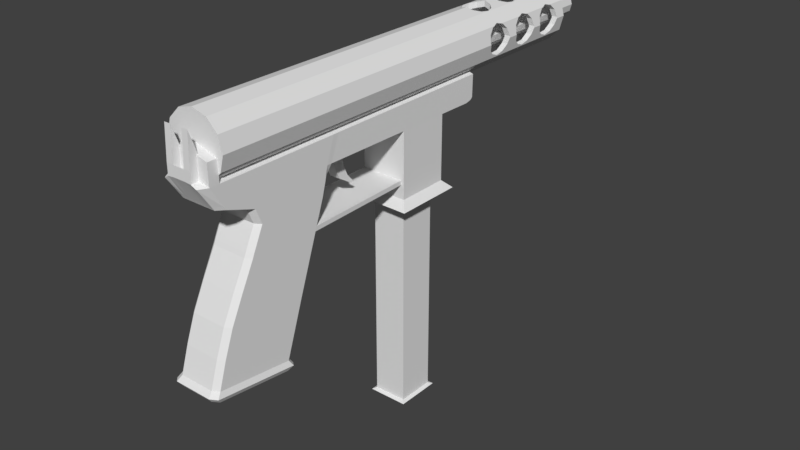 # Source: Gun.blend  (saved by Blender 2.78.0; exported with 4.5.12 LTS)
import bpy
from mathutils import Matrix  # noqa: F401  (used for matrix-valued properties, if any)

bpy.ops.wm.read_factory_settings(use_empty=True)
scene = bpy.context.scene
scene.name = 'Scene'

# ---- collections
col_collection_1 = bpy.data.collections.new('Collection 1'); scene.collection.children.link(col_collection_1)

# ---- materials (node trees are filled in below, after node groups)
mat_material = bpy.data.materials.new('Material')
mat_material.alpha_threshold = 0.0
mat_material.use_transparent_shadow = False
mat_material.roughness = 0.5
mat_material.specular_intensity = 0.0
mat_material.line_color = (0.0, 0.0, 0.0, 1.0)

# ---- material node trees

# ---- world
world_world = bpy.data.worlds.new('World'); scene.world = world_world
world_world.color = (0.05088, 0.05088, 0.05088)
world_world.use_sun_shadow = False
world_world.sun_shadow_jitter_overblur = 0.0
world_world.cycles.sampling_method = 'MANUAL'

# ---- meshes
me_cube_002 = bpy.data.meshes.new('Cube.002')
me_cube_002.from_pydata([(-1.0, -1.0, -10.77), (-1.0, -1.0, 1.0), (-1.0, 1.0, -10.77), (-1.0, 1.0, 1.0), (1.0, -1.0, -10.77), (1.0, -1.0, 1.0), (1.0, 1.0, -10.77), (1.0, 1.0, 1.0), (-1.0, -1.0, -10.59), (-1.0, 1.0, -10.59), (1.0, 1.0, -10.59), (1.0, -1.0, -10.59), (-1.2, 1.2, -10.86), (-1.2, -1.2, -10.86), (1.2, 1.2, -10.86), (1.2, -1.2, -10.86), (-0.84, 0.84, -10.96), (-0.84, -0.84, -10.96), (0.84, 0.84, -10.96), (0.84, -0.84, -10.96), (-0.7354, -0.5645, 1.0), (-0.7354, 0.5645, 1.0), (-0.07234, 0.5645, 1.0), (-0.07234, -0.5645, 1.0), (-0.7354, -0.5645, -2.511), (-0.7354, 0.5645, -2.511), (-0.07234, 0.5645, -2.511), (-0.07234, -0.5645, -2.511)], [], [(8, 1, 3, 9), (9, 3, 7, 10), (10, 7, 5, 11), (11, 5, 1, 8), (4, 0, 13, 15), (5, 7, 22, 23), (4, 11, 8, 0), (6, 10, 11, 4), (2, 9, 10, 6), (0, 8, 9, 2), (12, 14, 18, 16), (2, 6, 14, 12), (0, 2, 12, 13), (6, 4, 15, 14), (16, 18, 19, 17), (14, 15, 19, 18), (13, 12, 16, 17), (15, 13, 17, 19), (20, 23, 27, 24), (3, 1, 20, 21), (1, 5, 23, 20), (7, 3, 21, 22), (26, 25, 24, 27), (22, 21, 25, 26), (23, 22, 26, 27), (21, 20, 24, 25)])
me_cube_002.use_remesh_preserve_volume = False
me_cube_002.use_remesh_preserve_attributes = False
me_cube_002.use_mirror_vertex_groups = False
me_cube_002.update()
me_cylinder = bpy.data.meshes.new('Cylinder')
me_cylinder.from_pydata([(-0.1249, -1.909, 9.373), (-0.1249, -1.55, 9.388), (-0.1249, -1.909, 9.029), (-0.1249, -1.55, 9.029), (0.2347, -1.909, 9.373), (0.2347, -1.55, 9.388), (0.2347, -1.909, 9.029), (0.2347, -1.55, 9.029), (-0.1249, -2.227, 8.983), (-0.1249, -2.227, 9.309), (0.2347, -2.227, 8.983), (0.2347, -2.227, 9.309), (-0.1249, -2.545, 8.832), (-0.1249, -2.545, 9.165), (0.2347, -2.545, 8.832), (0.2347, -2.545, 9.165), (-0.1249, -2.802, 8.6), (-0.1249, -2.847, 8.67), (0.2347, -2.802, 8.6), (0.2347, -2.847, 8.67), (0.0, 1.0, -1.0), (0.0, 1.0, 14.0), (0.5, 0.866, -1.0), (0.5, 0.866, 14.0), (0.866, 0.5, -1.0), (0.866, 0.5, 14.0), (1.0, -4.371e-08, -1.0), (1.0, 5.243e-07, 14.0), (0.866, -0.5, -1.0), (0.866, -0.5, 14.0), (0.5, -0.866, -1.0), (0.5, -0.866, 14.0), (1.51e-07, -1.0, -1.0), (1.51e-07, -1.0, 14.0), (-0.5, -0.866, -1.0), (-0.5, -0.866, 14.0), (-0.866, -0.5, -1.0), (-0.866, -0.5, 14.0), (-1.0, -4.649e-07, -1.0), (-1.0, 1.031e-07, 14.0), (-0.866, 0.5, -1.0), (-0.866, 0.5, 14.0), (-0.5, 0.866, -1.0), (-0.5, 0.866, 14.0), (-1.987e-09, 0.8, -1.0), (0.4, 0.6928, -1.0), (0.6928, 0.4, -1.0), (0.8, -6.278e-08, -1.0), (0.6928, -0.4, -1.0), (0.4, -0.6928, -1.0), (1.188e-07, -0.8, -1.0), (-0.4, -0.6928, -1.0), (-0.6928, -0.4, -1.0), (-0.8, -3.997e-07, -1.0), (-0.6928, 0.4, -1.0), (-0.4, 0.6928, -1.0), (-1.987e-09, 0.8, -1.0), (0.4, 0.6928, -1.0), (0.6928, 0.4, -1.0), (0.8, -6.278e-08, -1.0), (0.6928, -0.4, -1.0), (0.4, -0.6928, -1.0), (1.188e-07, -0.8, -1.0), (-0.4, -0.6928, -1.0), (-0.6928, -0.4, -1.0), (-0.8, -3.997e-07, -1.0), (-0.6928, 0.4, -1.0), (-0.4, 0.6928, -1.0), (-8.009e-07, 0.8, 12.51), (0.4, 0.6928, 12.51), (0.6928, 0.4, 12.51), (0.8, 5.276e-07, 12.51), (0.6928, -0.4, 12.51), (0.4, -0.6928, 12.51), (-6.801e-07, -0.8, 12.51), (-0.4, -0.6928, 12.51), (-0.6928, -0.4, 12.51), (-0.8, 1.906e-07, 12.51), (-0.6928, 0.4, 12.51), (-0.4, 0.6928, 12.51), (-7.965e-07, 0.4791, 12.51), (0.2395, 0.4149, 12.51), (0.4149, 0.2395, 12.51), (0.4791, 4.933e-07, 12.51), (0.4149, -0.2395, 12.51), (0.2395, -0.4149, 12.51), (-7.241e-07, -0.4791, 12.51), (-0.2395, -0.4149, 12.51), (-0.4149, -0.2395, 12.51), (-0.4791, 2.915e-07, 12.51), (-0.4149, 0.2395, 12.51), (-0.2395, 0.4149, 12.51), (-0.2645, -0.9291, 0.7914), (-0.2645, 0.9291, 0.7914), (-0.2645, -0.7291, 0.7914), (-0.2645, 0.7291, 0.7914), (0.4895, 0.8688, -0.1055), (0.4895, -0.8688, -0.1055), (0.4895, 0.6033, -0.1055), (0.4895, -0.6033, -0.1055), (0.2382, 0.9362, 0.7914), (0.2382, -0.9362, 0.7914), (0.2382, 0.7362, 0.7914), (0.2382, -0.7362, 0.7914), (-0.5, -0.866, 1.168), (-0.4485, -0.8798, 0.9754), (-0.4485, 0.8798, 0.9754), (-0.4485, 0.6444, 0.9754), (-0.4485, -0.6444, 0.9754), (0.2382, 0.9362, 0.3298), (0.2382, -0.9362, 0.3298), (0.2382, 0.7362, 0.3298), (0.2382, -0.7362, 0.3298), (-0.5158, -0.8502, 1.227), (-0.5158, 0.8502, 1.227), (-0.5, 0.866, 1.168), (-0.5158, 0.577, 1.227), (-0.5158, -0.577, 1.227), (-0.01314, 0.9965, 0.3971), (-0.01314, -0.9965, 0.3971), (-0.01314, -0.7965, 0.3971), (-0.01314, 0.7965, 0.3971), (0.0, 1.0, 0.3936), (1.51e-07, -1.0, 0.3936), (-8.443e-08, 0.8, 0.3936), (3.637e-08, -0.8, 0.3936), (-0.2645, -0.9291, 0.3298), (-0.2645, 0.9291, 0.3298), (-0.2645, -0.7291, 0.3298), (-0.2645, 0.7291, 0.3298), (-0.01314, 0.9965, 0.724), (-0.01314, -0.9965, 0.724), (-0.01314, -0.7965, 0.724), (-0.01314, 0.7965, 0.724), (0.0, 1.0, 0.7276), (1.51e-07, -1.0, 0.7276), (-1.042e-07, 0.8, 0.7276), (1.661e-08, -0.8, 0.7276), (0.4895, 0.8688, 1.227), (0.4895, -0.8688, 1.227), (0.4895, 0.6033, 1.227), (0.4895, -0.6033, 1.227), (0.4222, 0.8869, 0.9754), (0.4222, -0.8869, 0.9754), (0.4, 0.6928, 0.9532), (0.4, -0.6928, 0.9532), (0.4222, -0.6706, 0.9754), (0.4222, 0.6706, 0.9754), (0.4222, 0.8869, 0.1458), (0.4222, -0.8869, 0.1458), (0.4, 0.6928, 0.168), (0.4, -0.6928, 0.168), (0.4222, -0.6706, 0.1458), (0.4222, 0.6706, 0.1458), (-0.4485, -0.8798, 0.1458), (-0.4485, 0.8798, 0.1458), (-0.4485, 0.6444, 0.1458), (-0.4485, -0.6444, 0.1458), (-0.4, -0.6928, 0.1942), (-0.4, 0.6928, 0.1942), (-0.4, -0.6928, 0.9269), (-0.4, 0.6928, 0.9269), (-0.5, -0.866, -0.1645), (-0.4485, -0.8798, -0.3569), (-0.4485, 0.8798, -0.3569), (-0.4485, 0.6444, -0.3569), (-0.4485, -0.6444, -0.3569), (-0.2645, -0.9291, -0.5409), (-0.2645, 0.9291, -0.5409), (-0.2645, -0.7291, -0.5409), (-0.2645, 0.7291, -0.5409), (-0.5158, -0.8502, -0.1055), (-0.5, -0.866, -0.04658), (-0.5158, 0.8502, -0.1055), (-0.5, 0.866, -0.04658), (-0.5158, 0.577, -0.1055), (-0.5158, -0.577, -0.1055), (0.2382, 0.9362, -0.5409), (0.2382, -0.9362, -0.5409), (0.2382, 0.7362, -0.5409), (0.2382, -0.7362, -0.5409), (0.4222, 0.8869, -0.3569), (0.4222, -0.8869, -0.3569), (0.4, 0.6928, -0.3791), (0.4, -0.6928, -0.3791), (0.4222, 0.6706, -0.3569), (0.4222, -0.6706, -0.3569), (-0.5, 0.866, -0.1645), (-0.4, -0.6928, -0.4053), (-0.4, 0.6928, -0.4053), (-0.01314, -0.9965, -0.6082), (-0.01314, 0.9965, -0.6082), (0.0, 1.0, -0.6047), (1.51e-07, -1.0, -0.6047), (-2.537e-08, 0.8, -0.6047), (-0.01314, -0.7965, -0.6082), (9.542e-08, -0.8, -0.6047), (-0.01314, 0.7965, -0.6082), (-0.2645, -0.9291, 1.662), (-0.2645, 0.9291, 1.662), (-0.2645, -0.7291, 1.662), (-0.2645, 0.7291, 1.662), (-0.4485, -0.8798, 1.478), (-0.4485, 0.8798, 1.478), (-0.4, -0.6928, 1.526), (-0.4485, 0.6444, 1.478), (-0.4, 0.6928, 1.526), (-0.4485, -0.6444, 1.478), (0.4222, 0.8869, 1.478), (0.4222, -0.8869, 1.478), (0.4222, -0.6706, 1.478), (0.4222, 0.6706, 1.478), (-0.5, -0.866, 1.286), (-0.5, 0.866, 1.286), (0.4, 0.6928, 1.5), (0.4, -0.6928, 1.5), (0.2382, 0.9362, 1.662), (0.2382, -0.9362, 1.662), (0.2382, 0.7362, 1.662), (0.2382, -0.7362, 1.662), (-0.2645, -0.9291, 2.149), (-0.2645, 0.9291, 2.149), (-0.2645, -0.7291, 2.149), (-0.2645, 0.7291, 2.149), (0.2382, 0.9362, 2.149), (0.2382, -0.9362, 2.149), (0.2382, 0.7362, 2.149), (0.2382, -0.7362, 2.149), (-0.01314, 0.9965, 2.081), (0.0, 1.0, 2.085), (1.51e-07, -1.0, 2.085), (-0.01314, -0.9965, 2.081), (-1.845e-07, 0.8, 2.085), (-0.01314, -0.7965, 2.081), (-6.368e-08, -0.8, 2.085), (-0.01314, 0.7965, 2.081), (-0.01314, 0.9965, 1.729), (0.0, 1.0, 1.726), (1.51e-07, -1.0, 1.726), (-0.01314, -0.9965, 1.729), (-1.632e-07, 0.8, 1.726), (-0.01314, -0.7965, 1.729), (-4.245e-08, -0.8, 1.726), (-0.01314, 0.7965, 1.729), (0.4222, 0.8869, 2.333), (0.4222, -0.8869, 2.333), (0.4, 0.6928, 2.31), (0.4, -0.6928, 2.31), (0.4222, -0.6706, 2.333), (0.4222, 0.6706, 2.333), (-0.4485, -0.8798, 2.333), (-0.4485, 0.8798, 2.333), (-0.4, -0.6928, 2.284), (-0.4485, 0.6444, 2.333), (-0.4, 0.6928, 2.284), (-0.4485, -0.6444, 2.333), (-0.5, -0.866, 2.525), (-0.5158, -0.8502, 2.584), (-0.5158, 0.8502, 2.584), (-0.5, 0.866, 2.525), (-0.5158, 0.577, 2.584), (-0.5158, -0.577, 2.584), (0.4895, 0.8688, 2.584), (0.4895, -0.8688, 2.584), (0.4895, 0.6033, 2.584), (0.4895, -0.6033, 2.584), (0.4222, 0.8869, 2.835), (0.4222, -0.8869, 2.835), (0.4222, -0.6706, 2.835), (0.4222, 0.6706, 2.835), (-0.5, -0.866, 2.643), (-0.5, 0.866, 2.643), (0.4, 0.6928, 2.857), (0.4, -0.6928, 2.857), (-0.2645, -0.9291, 3.019), (-0.2645, 0.9291, 3.019), (-0.2645, -0.7291, 3.019), (-0.2645, 0.7291, 3.019), (-0.4485, -0.8798, 2.835), (-0.4485, 0.8798, 2.835), (-0.4485, 0.6444, 2.835), (-0.4485, -0.6444, 2.835), (-0.4, -0.6928, 2.884), (-0.4, 0.6928, 2.884), (0.2382, 0.9362, 3.019), (0.2382, -0.9362, 3.019), (0.2382, 0.7362, 3.019), (0.2382, -0.7362, 3.019), (-0.01314, 0.9965, 3.086), (-0.01314, -0.9965, 3.086), (-0.01314, -0.7965, 3.086), (-0.01314, 0.7965, 3.086), (0.0, 1.0, 3.083), (1.51e-07, -1.0, 3.083), (-2.435e-07, 0.8, 3.083), (-1.227e-07, -0.8, 3.083), (-0.9448, -0.2058, -0.5409), (0.9448, -0.2058, -0.5409), (0.7448, -0.2058, -0.5409), (-0.7448, -0.2058, -0.5409), (-0.9878, 0.04549, -0.6082), (-1.0, -4.496e-07, -0.596), (1.0, -2.841e-08, -0.596), (0.9878, 0.04549, -0.6082), (0.8, -4.513e-08, -0.596), (-0.8, -3.821e-07, -0.596), (0.7878, 0.04549, -0.6082), (-0.7878, 0.04549, -0.6082), (-0.9205, 0.2968, -0.5409), (0.9205, 0.2968, -0.5409), (0.7205, 0.2968, -0.5409), (-0.7205, 0.2968, -0.5409), (-0.8955, -0.3898, -0.3569), (0.8955, -0.3898, -0.3569), (0.6955, -0.3898, -0.3569), (-0.6955, -0.3898, -0.3569), (-0.6928, 0.4, -0.4377), (-0.8712, 0.4808, 0.9754), (-0.866, 0.5, 1.047), (0.8712, 0.4808, 0.9754), (0.612, 0.4808, 0.9754), (-0.612, 0.4808, 0.9754), (-0.9448, -0.2058, 0.7914), (0.9448, -0.2058, 0.7914), (0.7448, -0.2058, 0.7914), (-0.7448, -0.2058, 0.7914), (-0.8955, -0.3898, 0.9754), (0.8955, -0.3898, 0.9754), (0.6955, -0.3898, 0.9754), (0.6928, -0.4, 1.013), (-0.6955, -0.3898, 0.9754), (-0.6928, -0.4, 1.013), (0.8179, 0.5482, 1.227), (0.866, 0.5, 1.047), (-0.8179, 0.5482, 1.227), (-0.5447, 0.5482, 1.227), (0.5447, 0.5482, 1.227), (0.9878, 0.04549, 0.724), (-0.9878, 0.04549, 0.724), (0.7878, 0.04549, 0.724), (-0.7878, 0.04549, 0.724), (-0.8775, -0.4572, 1.227), (0.8775, -0.4572, 1.227), (0.6357, -0.4572, 1.227), (-0.6357, -0.4572, 1.227), (-0.9205, 0.2968, 0.3298), (0.9205, 0.2968, 0.3298), (0.7205, 0.2968, 0.3298), (-0.7205, 0.2968, 0.3298), (0.6928, 0.4, 0.2266), (-0.8712, 0.4808, 0.1458), (0.8712, 0.4808, 0.1458), (-0.6928, 0.4, 0.2266), (-0.612, 0.4808, 0.1458), (0.612, 0.4808, 0.1458), (-0.9448, -0.2058, 0.3298), (0.9448, -0.2058, 0.3298), (0.7448, -0.2058, 0.3298), (-0.7448, -0.2058, 0.3298), (0.6928, -0.4, -0.3189), (-0.6928, -0.4, -0.3189), (-0.8775, -0.4572, -0.1055), (0.8775, -0.4572, -0.1055), (-0.6357, -0.4572, -0.1055), (0.6357, -0.4572, -0.1055), (-1.0, -3.991e-07, 0.7362), (1.0, 2.206e-08, 0.7362), (0.8, 1.311e-08, 0.7362), (-0.8, -3.239e-07, 0.7362), (-1.0, -4.124e-07, 0.3849), (1.0, 8.751e-09, 0.3849), (0.9878, 0.04549, 0.3971), (-0.9878, 0.04549, 0.3971), (0.8, -2.248e-09, 0.3849), (-0.8, -3.392e-07, 0.3849), (0.7878, 0.04549, 0.3971), (-0.7878, 0.04549, 0.3971), (0.8179, 0.5482, -0.1055), (0.866, 0.5, -0.2853), (-0.8179, 0.5482, -0.1055), (0.5447, 0.5482, -0.1055), (-0.5447, 0.5482, -0.1055), (-0.8712, 0.4808, -0.3569), (-0.866, 0.5, -0.2853), (0.8712, 0.4808, -0.3569), (0.612, 0.4808, -0.3569), (-0.612, 0.4808, -0.3569), (-0.866, 0.5, 0.07417), (0.6928, 0.4, -0.4377), (0.866, 0.5, 0.07416), (-0.9205, 0.2968, 0.7914), (0.9205, 0.2968, 0.7914), (-0.6928, 0.4, 0.8946), (0.7205, 0.2968, 0.7914), (-0.7205, 0.2968, 0.7914), (0.6928, 0.4, 0.8946), (-0.8955, -0.3898, 0.1458), (0.8955, -0.3898, 0.1458), (0.6955, -0.3898, 0.1458), (-0.6955, -0.3898, 0.1458), (0.6928, -0.4, 0.1078), (-0.6928, -0.4, 0.1078), (0.9878, 0.04549, 1.729), (-0.9878, 0.04549, 1.729), (0.7878, 0.04549, 1.729), (-0.7878, 0.04549, 1.729), (-0.9448, -0.2058, 1.662), (0.9448, -0.2058, 1.662), (0.7448, -0.2058, 1.662), (-0.7448, -0.2058, 1.662), (-0.9205, 0.2968, 1.662), (0.9205, 0.2968, 1.662), (0.7205, 0.2968, 1.662), (-0.7205, 0.2968, 1.662), (0.6928, 0.4, 1.559), (-1.0, -3.62e-07, 1.717), (1.0, 5.922e-08, 1.717), (0.8, 5.599e-08, 1.717), (-0.8, -2.81e-07, 1.717), (-0.866, 0.5, 1.406), (-0.8955, -0.3898, 1.478), (0.8955, -0.3898, 1.478), (0.6955, -0.3898, 1.478), (0.6928, -0.4, 1.44), (-0.6955, -0.3898, 1.478), (-0.6928, -0.4, 1.44), (-0.8712, 0.4808, 1.478), (0.866, 0.5, 1.406), (0.8712, 0.4808, 1.478), (0.612, 0.4808, 1.478), (-0.612, 0.4808, 1.478), (-0.6928, 0.4, 1.559), (0.9878, 0.04549, 2.081), (-0.9878, 0.04549, 2.081), (0.7878, 0.04549, 2.081), (-0.7878, 0.04549, 2.081), (-0.9448, -0.2058, 2.149), (0.9448, -0.2058, 2.149), (0.7448, -0.2058, 2.149), (-0.7448, -0.2058, 2.149), (-1.0, -3.477e-07, 2.093), (1.0, 7.347e-08, 2.093), (0.8, 7.243e-08, 2.093), (-0.8, -2.645e-07, 2.093), (-0.8955, -0.3898, 2.333), (0.8955, -0.3898, 2.333), (0.6955, -0.3898, 2.333), (-0.6955, -0.3898, 2.333), (-0.9205, 0.2968, 2.149), (0.9205, 0.2968, 2.149), (-0.6928, 0.4, 2.252), (0.7205, 0.2968, 2.149), (-0.7205, 0.2968, 2.149), (-0.8712, 0.4808, 2.333), (0.8712, 0.4808, 2.333), (0.612, 0.4808, 2.333), (0.6928, 0.4, 2.252), (-0.612, 0.4808, 2.333), (-0.8775, -0.4572, 2.584), (0.8775, -0.4572, 2.584), (0.6357, -0.4572, 2.584), (-0.6357, -0.4572, 2.584), (0.8179, 0.5482, 2.584), (0.866, 0.5, 2.404), (-0.8179, 0.5482, 2.584), (0.5447, 0.5482, 2.584), (-0.5447, 0.5482, 2.584), (-0.8955, -0.3898, 2.835), (0.8955, -0.3898, 2.835), (0.6955, -0.3898, 2.835), (0.6928, -0.4, 2.797), (-0.6955, -0.3898, 2.835), (-0.6928, -0.4, 2.797), (-0.866, 0.5, 2.404), (0.6928, -0.4, 2.37), (-0.6928, -0.4, 2.37), (-0.866, 0.5, 2.764), (-0.9448, -0.2058, 3.019), (0.9448, -0.2058, 3.019), (0.7448, -0.2058, 3.019), (-0.7448, -0.2058, 3.019), (-0.8712, 0.4808, 2.835), (0.866, 0.5, 2.764), (0.8712, 0.4808, 2.835), (-0.612, 0.4808, 2.835), (0.612, 0.4808, 2.835), (-0.6928, 0.4, 2.916), (-0.9205, 0.2968, 3.019), (0.9205, 0.2968, 3.019), (-0.7205, 0.2968, 3.019), (0.7205, 0.2968, 3.019), (0.6928, 0.4, 2.916), (0.9878, 0.04549, 3.086), (-0.9878, 0.04549, 3.086), (0.7878, 0.04549, 3.086), (-0.7878, 0.04549, 3.086), (-1.0, -3.106e-07, 3.074), (1.0, 1.106e-07, 3.074), (0.8, 1.153e-07, 3.074), (-0.8, -2.217e-07, 3.074), (1.463e-05, 0.4791, -2.332), (0.2395, 0.4149, -2.332), (0.4149, 0.2395, -2.332), (0.4791, -1.553e-07, -2.332), (0.4149, -0.2395, -2.332), (0.2395, -0.4149, -2.332), (1.47e-05, -0.4791, -2.332), (-0.2395, -0.4149, -2.332), (-0.4149, -0.2395, -2.332), (-0.4791, -3.571e-07, -2.332), (-0.4149, 0.2395, -2.332), (-0.2395, 0.4149, -2.332), (1.462e-05, 0.3147, -2.332), (0.1574, 0.2726, -2.332), (0.2726, 0.1574, -2.332), (0.3148, -1.693e-07, -2.332), (0.2726, -0.1574, -2.332), (0.1574, -0.2726, -2.332), (1.467e-05, -0.3147, -2.332), (-0.1574, -0.2726, -2.332), (-0.2726, -0.1574, -2.332), (-0.3147, -3.019e-07, -2.332), (-0.2726, 0.1574, -2.332), (-0.1574, 0.2726, -2.332), (1.327e-05, 0.3147, 4.358), (0.1574, 0.2726, 4.358), (0.2726, 0.1574, 4.358), (0.3148, 1.231e-07, 4.358), (0.2726, -0.1574, 4.358), (0.1574, -0.2726, 4.358), (1.332e-05, -0.3147, 4.358), (-0.1574, -0.2726, 4.358), (-0.2726, -0.1574, 4.358), (-0.3147, -9.447e-09, 4.358), (-0.2726, 0.1574, 4.358), (-0.1574, 0.2726, 4.358), (0.6664, -6.959, 11.93), (0.6139, -6.606, 14.69), (-0.5479, -6.606, 14.69), (-0.5965, -6.959, 11.94), (0.7929, -0.7987, 9.743), (0.6139, -0.8198, 14.58), (-0.5479, -0.8193, 14.58), (-0.6903, -0.7987, 9.762), (0.6664, -6.067, 11.61), (0.6664, -5.176, 11.3), (0.6664, -4.284, 10.99), (0.6664, -3.392, 10.68), (0.6664, -2.501, 10.37), (0.7929, -1.609, 10.06), (0.6139, -5.765, 14.42), (0.6139, -4.924, 14.1), (0.6139, -4.083, 13.68), (0.6139, -3.242, 13.23), (0.6139, -2.4, 12.83), (0.6139, -1.559, 14.08), (-0.5479, -5.765, 14.42), (-0.5479, -4.924, 14.1), (-0.5479, -4.083, 13.68), (-0.5479, -3.242, 13.23), (-0.5479, -2.4, 12.83), (-0.5479, -1.559, 14.08), (-0.5965, -6.067, 11.63), (-0.5965, -5.176, 11.32), (-0.5965, -4.284, 11.01), (-0.5965, -3.392, 10.7), (-0.5965, -2.501, 10.39), (-0.6903, -1.609, 10.07), (0.6664, -2.055, 10.21), (0.6139, -1.894, 13.04), (-0.5479, -1.894, 13.04), (-0.5965, -2.055, 10.23), (0.4272, -6.959, 11.9), (0.4272, -6.606, 14.69), (0.4272, -0.7178, 9.723), (0.4272, -0.7388, 14.58), (0.4272, -1.609, 10.03), (0.4272, -2.501, 10.35), (0.4272, -3.392, 10.66), (0.4272, -4.284, 10.97), (0.4272, -5.176, 11.28), (0.4272, -6.067, 11.59), (0.4272, -5.765, 14.42), (0.4272, -4.924, 14.1), (0.4272, -4.083, 13.68), (0.4272, -3.242, 13.23), (0.4272, -2.4, 12.83), (0.4272, -1.559, 14.08), (0.4272, -1.894, 13.04), (0.4272, -2.055, 10.19), (-0.4106, -6.959, 11.9), (-0.4106, -6.606, 14.69), (-0.4106, -0.7178, 9.723), (-0.4106, -0.7383, 14.58), (-0.4106, -1.609, 10.03), (-0.4106, -2.501, 10.35), (-0.4106, -3.392, 10.66), (-0.4106, -4.284, 10.97), (-0.4106, -5.176, 11.28), (-0.4106, -6.067, 11.59), (-0.4106, -5.765, 14.42), (-0.4106, -4.924, 14.1), (-0.4106, -4.083, 13.68), (-0.4106, -3.242, 13.23), (-0.4106, -2.4, 12.83), (-0.4106, -1.559, 14.08), (-0.4106, -1.894, 13.04), (-0.4106, -2.055, 10.19), (0.7996, -6.624, 14.55), (-0.6898, -6.624, 14.55), (0.7996, -0.7987, 14.33), (-0.6898, -0.7987, 14.33), (-0.6898, -5.78, 14.28), (-0.6898, -4.937, 13.96), (-0.6898, -4.093, 13.54), (-0.6898, -3.249, 13.1), (-0.6898, -2.405, 12.7), (-0.6898, -1.562, 13.87), (0.7996, -5.78, 14.28), (0.7996, -4.937, 13.96), (0.7996, -4.093, 13.54), (0.7996, -3.249, 13.1), (0.7996, -2.405, 12.7), (0.7996, -1.562, 13.87), (0.7996, -1.902, 12.9), (-0.6898, -1.902, 12.9), (0.4272, -0.7178, 14.33), (-0.4106, -0.7178, 14.33), (-0.6898, -6.942, 12.04), (-0.6898, -0.7987, 9.953), (-0.6898, -6.053, 11.73), (-0.6898, -5.164, 11.42), (-0.6898, -4.275, 11.1), (-0.6898, -3.385, 10.78), (-0.6898, -2.496, 10.46), (-0.6898, -1.607, 10.23), (-0.6898, -2.047, 10.33), (0.7996, -6.942, 12.04), (0.7996, -0.7987, 9.953), (0.7996, -6.053, 11.73), (0.7996, -5.164, 11.42), (0.7996, -4.275, 11.1), (0.7996, -3.385, 10.78), (0.7996, -2.496, 10.46), (0.7996, -1.607, 10.23), (0.7996, -2.047, 10.33), (0.4272, -0.7178, 9.953), (-0.4106, -0.7178, 9.953), (0.8771, -6.776, 14.7), (0.6728, -6.756, 14.85), (-0.4541, -7.144, 11.79), (-0.6586, -7.144, 11.83), (-0.4541, -6.756, 14.85), (-0.6052, -6.756, 14.85), (-0.7613, -7.126, 11.93), (0.7306, -7.144, 11.81), (0.4675, -7.144, 11.79), (0.4675, -6.756, 14.85), (0.8771, -7.126, 11.93), (-0.7613, -6.776, 14.7), (0.7922, -6.95, 14.58), (0.6083, -6.932, 14.72), (-0.4059, -7.281, 11.96), (-0.59, -7.281, 12.0), (-0.4059, -6.932, 14.72), (-0.5419, -6.932, 14.72), (-0.6824, -7.265, 12.09), (0.6603, -7.281, 11.98), (0.4235, -7.281, 11.96), (0.4235, -6.932, 14.72), (0.4235, -7.265, 12.09), (-0.4059, -7.265, 12.09), (0.7922, -7.265, 12.09), (-0.6824, -6.95, 14.58), (0.4235, -6.95, 14.58), (-0.4059, -6.95, 14.58), (0.8079, -1.595, 3.807), (0.8079, -0.7875, 3.722), (-0.8081, -1.601, 3.824), (-0.8081, -0.7932, 3.74), (-0.5701, -0.7, 3.703), (-0.5701, -1.589, 3.788), (0.5019, -0.7, 3.703), (0.5019, -1.589, 3.788), (0.2178, -6.959, 11.9), (0.008342, -6.959, 11.9), (-0.2011, -6.959, 11.9), (0.2178, -6.606, 14.69), (0.008342, -6.606, 14.69), (-0.2011, -6.606, 14.69), (0.2178, -0.7178, 9.723), (0.008342, -0.7178, 9.723), (-0.2011, -0.7178, 9.723), (0.2178, -0.7178, 14.58), (0.008341, -0.7178, 14.58), (-0.2011, -0.7178, 14.58), (0.2178, -1.609, 10.03), (0.008342, -1.609, 10.03), (-0.2011, -1.609, 10.03), (0.2178, -2.501, 10.35), (0.008342, -2.501, 10.35), (-0.2011, -2.501, 10.35), (0.2178, -3.392, 10.66), (0.008342, -3.392, 10.66), (-0.2011, -3.392, 10.66), (0.2178, -4.284, 10.97), (0.008342, -4.284, 10.97), (-0.2011, -4.284, 10.97), (0.2178, -5.176, 11.28), (0.008342, -5.176, 11.28), (-0.2011, -5.176, 11.28), (0.2178, -6.067, 11.59), (0.008342, -6.067, 11.59), (-0.2011, -6.067, 11.59), (0.2178, -5.765, 14.42), (0.008342, -5.765, 14.42), (-0.2011, -5.765, 14.42), (0.2178, -4.924, 14.1), (0.008342, -4.924, 14.1), (-0.2011, -4.924, 14.1), (0.2178, -4.083, 13.68), (0.008342, -4.083, 13.68), (-0.2011, -4.083, 13.68), (0.2178, -3.242, 13.23), (0.008342, -3.242, 13.23), (-0.2011, -3.242, 13.23), (0.2178, -2.4, 12.83), (0.008342, -2.4, 12.83), (-0.2011, -2.4, 12.83), (0.2178, -1.559, 14.08), (0.008342, -1.559, 14.08), (-0.2011, -1.559, 14.08), (0.2178, -1.894, 13.04), (0.008342, -1.894, 13.04), (-0.2011, -1.894, 13.04), (0.2178, -2.055, 10.19), (0.008342, -2.055, 10.19), (-0.2011, -2.055, 10.19), (0.2178, -0.3882, 14.33), (-0.4106, -0.3882, 14.33), (-0.4106, -0.3776, 14.58), (-0.2011, -0.3776, 14.58), (0.4272, -0.3762, 14.58), (0.4272, -0.3882, 14.33), (0.2371, -7.144, 11.79), (0.006689, -7.144, 11.79), (-0.2237, -7.144, 11.79), (0.2371, -6.756, 14.85), (0.006688, -6.756, 14.85), (-0.2237, -6.756, 14.85), (0.2162, -7.281, 11.96), (0.008815, -7.281, 11.96), (-0.1985, -7.281, 11.96), (0.2162, -6.932, 14.72), (0.008814, -6.932, 14.72), (-0.1985, -6.932, 14.72), (0.2162, -6.95, 14.58), (0.008814, -6.95, 14.58), (-0.1985, -6.95, 14.58), (0.2162, -7.265, 12.09), (0.008815, -7.265, 12.09), (-0.1985, -7.265, 12.09), (0.2339, -0.7, 3.703), (-0.03414, -0.7, 3.703), (-0.3021, -0.7, 3.703), (0.2339, -1.589, 3.788), (-0.03414, -1.589, 3.788), (-0.3021, -1.589, 3.788), (-0.4509, -0.6776, 3.704), (-0.4106, -0.6953, 9.724), (-0.2011, -0.6953, 9.724), (0.4272, -0.6953, 9.724), (0.3869, -0.6776, 3.704), (-0.2415, -0.6776, 3.704), (0.2178, -0.6953, 9.724), (0.008342, -0.6953, 9.724), (0.1774, -0.6776, 3.704), (-0.03201, -0.6776, 3.704), (0.4272, -0.6953, 14.33), (0.4272, -0.3827, 14.58), (-0.2011, -0.6953, 9.723), (-0.4106, -0.6953, 9.723), (-0.2011, -0.3827, 14.58), (-0.4106, -0.3827, 14.58), (-0.4106, -0.6953, 14.33), (0.4272, -0.6953, 9.953), (-0.4106, -0.6953, 9.953), (0.2178, -0.6953, 14.33), (0.4272, -0.6953, 9.723), (0.2178, -0.6953, 9.953), (0.2178, -0.6953, 9.723), (0.008342, -0.6953, 9.723), (0.2178, -0.3827, 14.58), (0.008341, -0.3827, 14.58), (-0.2011, -0.6953, 14.33), (0.008341, -0.6953, 14.33), (-0.2011, -0.6953, 9.953), (0.008342, -0.6953, 9.953), (0.2178, -0.3762, 14.58), (-0.2011, -0.3882, 14.33), (-0.4872, -0.7093, 6.83), (0.4631, -0.7093, 6.83), (-0.7469, -0.7961, 6.868), (-0.7482, -1.632, 6.989), (-0.4859, -1.626, 6.991), (0.4629, -1.626, 7.005), (0.8004, -1.629, 7.014), (0.8001, -0.7933, 6.85), (0.2255, -1.626, 7.0), (-0.01207, -1.626, 7.0), (-0.2497, -1.626, 7.0), (-0.4299, -0.6868, 6.831), (0.4079, -0.6868, 6.831), (-0.2205, -0.6868, 6.831), (-0.01105, -0.6868, 6.831), (0.1984, -0.6868, 6.831), (0.4844, -0.7042, 5.115), (-0.7804, -0.7945, 5.152), (0.4844, -1.636, 5.229), (0.8044, -0.7901, 5.134), (0.2301, -1.636, 5.229), (-0.02417, -1.636, 5.229), (-0.2784, -1.636, 5.229), (0.3964, -0.6817, 5.115), (-0.232, -0.6817, 5.115), (-0.02255, -0.6817, 5.115), (0.1869, -0.6817, 5.115), (-0.5327, -0.7042, 5.115), (-0.7804, -1.646, 5.237), (-0.5327, -1.636, 5.229), (0.8044, -1.641, 5.219), (-0.4414, -0.6817, 5.115), (-0.7738, -3.817, 5.249), (-0.7416, -3.831, 7.001), (-0.5261, -3.808, 5.241), (-0.4793, -3.824, 7.004), (0.811, -3.813, 5.232), (0.807, -3.828, 7.027), (-0.243, -3.825, 7.012), (-0.005457, -3.825, 7.012), (0.2321, -3.825, 7.012), (0.4695, -3.825, 7.018), (0.491, -3.808, 5.241), (0.2367, -3.808, 5.241), (-0.01756, -3.808, 5.241), (-0.2718, -3.808, 5.241), (-1.008, -4.085, 4.98), (-0.9663, -4.103, 7.265), (-0.6852, -4.073, 4.969), (-0.6241, -4.095, 7.268), (1.059, -4.079, 4.957), (1.054, -4.1, 7.298), (-0.316, -4.095, 7.279), (-0.006057, -4.095, 7.279), (0.3038, -4.095, 7.279), (0.6134, -4.095, 7.286), (0.6415, -4.073, 4.969), (0.3098, -4.073, 4.969), (-0.02185, -4.073, 4.969), (-0.3535, -4.073, 4.969), (-0.7394, -4.283, 5.282), (-0.7086, -4.297, 6.96), (-0.5023, -4.274, 5.275), (-0.4574, -4.29, 6.962), (0.7778, -4.279, 5.265), (0.7739, -4.294, 6.984), (-0.2313, -4.291, 6.97), (-0.003849, -4.291, 6.97), (0.2236, -4.291, 6.97), (0.4508, -4.291, 6.975), (0.4714, -4.274, 5.275), (0.228, -4.274, 5.275), (-0.01544, -4.274, 5.275), (-0.2589, -4.274, 5.275), (-0.5688, -4.284, 5.476), (-0.5451, -4.294, 6.766), (-0.3863, -4.277, 5.47), (-0.3518, -4.289, 6.768), (0.5986, -4.28, 5.463), (0.5956, -4.292, 6.785), (-0.1778, -4.289, 6.774), (-0.002825, -4.289, 6.774), (0.1722, -4.289, 6.774), (0.347, -4.289, 6.779), (0.3629, -4.277, 5.47), (0.1756, -4.277, 5.47), (-0.01174, -4.277, 5.47), (-0.199, -4.277, 5.47), (-0.5726, -3.045, 5.488), (-0.5488, -3.055, 6.778), (-0.3901, -3.038, 5.482), (-0.3556, -3.05, 6.78), (0.5948, -3.041, 5.475), (0.5919, -3.053, 6.797), (-0.1816, -3.051, 6.786), (-0.006572, -3.051, 6.786), (0.1684, -3.051, 6.786), (0.3433, -3.051, 6.79), (0.3591, -3.038, 5.482), (0.1718, -3.038, 5.482), (-0.01549, -3.038, 5.482), (-0.2028, -3.038, 5.482), (0.6664, -3.247, 10.63), (0.6139, -3.104, 13.17), (-0.5479, -3.104, 13.17), (-0.5965, -3.247, 10.65), (0.4272, -3.104, 13.17), (0.4272, -3.247, 10.61), (-0.4106, -3.104, 13.17), (-0.4106, -3.247, 10.61), (0.7996, -3.112, 13.04), (-0.6898, -3.112, 13.04), (0.7996, -3.24, 10.73), (-0.6898, -3.24, 10.73), (0.2178, -3.247, 10.61), (0.008342, -3.247, 10.61), (-0.2011, -3.247, 10.61), (0.2178, -3.104, 13.17), (0.008342, -3.104, 13.17), (-0.2011, -3.104, 13.17), (-0.5076, -3.371, 6.75), (-0.6936, -3.371, 6.789), (-0.7869, -3.364, 6.872), (0.5693, -3.371, 6.771), (0.3302, -3.371, 6.75), (-0.2982, -3.371, 6.75), (0.7025, -3.364, 6.872), (0.7025, -3.219, 6.821), (-0.7869, -3.219, 6.821), (0.1207, -3.371, 6.75), (-0.08872, -3.371, 6.75), (0.5693, -3.226, 6.72), (-0.6936, -3.226, 6.738), (0.3302, -3.226, 6.699), (-0.5076, -3.226, 6.699), (0.1207, -3.226, 6.699), (-0.08872, -3.226, 6.699), (-0.2982, -3.226, 6.699), (0.7996, -6.648, 14.36), (0.7996, -0.7987, 14.0), (0.7996, -5.801, 14.08), (0.7996, -4.954, 13.77), (0.7996, -4.107, 13.35), (0.7996, -3.26, 12.93), (0.7996, -2.412, 12.53), (0.7996, -1.565, 13.59), (0.7996, -1.913, 12.7), (0.4272, -0.7178, 14.0), (-0.4106, -0.7178, 14.0), (-0.6898, -6.648, 14.36), (-0.6898, -0.7987, 14.0), (-0.6898, -5.801, 14.08), (-0.6898, -4.954, 13.77), (-0.6898, -4.107, 13.35), (-0.6898, -3.26, 12.93), (-0.6898, -2.412, 12.53), (-0.6898, -1.565, 13.59), (-0.6898, -1.913, 12.7), (0.8771, -6.803, 14.49), (-0.7613, -6.803, 14.49), (0.7922, -6.974, 14.39), (-0.6824, -6.974, 14.39), (0.4235, -6.974, 14.39), (-0.4059, -6.974, 14.39), (0.2162, -6.974, 14.39), (0.008815, -6.974, 14.39), (-0.1985, -6.974, 14.39), (0.4272, -0.6953, 14.0), (-0.4106, -0.6953, 14.0), (0.2178, -0.6953, 14.0), (0.008341, -0.6953, 14.0), (-0.2011, -0.6953, 14.0), (-0.6898, -3.121, 12.86), (0.7996, -3.121, 12.86), (0.7811, -0.1331, 14.0), (0.7811, -0.1331, 14.33), (0.4088, -0.01533, 14.0), (0.4088, -0.01533, 14.33), (-0.429, -0.0179, 14.0), (-0.429, -0.0179, 14.33), (-0.7083, -0.1331, 14.33), (0.4088, -0.01347, 14.0), (0.4088, -0.01347, 14.33), (-0.429, -0.01708, 14.0), (-0.429, -0.01708, 14.33), (0.1993, 0.0475, 14.33), (-0.2196, 0.0407, 14.33), (8.626e-05, 0.09531, 14.33), (0.1993, 0.0475, 14.0), (8.63e-05, 0.09531, 14.0), (-0.2196, 0.0407, 14.0), (-0.7083, -0.1331, 14.0), (-0.4106, 0.01539, 14.29), (-0.4106, 0.6738, 14.53), (-0.2011, 0.6738, 14.53), (0.4272, 0.01539, 14.29), (0.4272, 0.6752, 14.53), (0.2178, 0.01539, 14.29), (0.2178, 0.6752, 14.53), (-0.2011, 0.01539, 14.29), (0.4985, -0.7008, 3.976), (-0.8027, -0.7935, 4.013), (0.4985, -1.643, 4.011), (0.8072, -0.788, 3.996), (0.2331, -1.643, 4.011), (-0.0322, -1.643, 4.011), (-0.2975, -1.643, 4.011), (0.3887, -0.6784, 3.977), (-0.2396, -0.6784, 3.977), (-0.03017, -0.6784, 3.977), (0.1793, -0.6784, 3.977), (-0.5629, -0.7008, 3.976), (-0.8027, -1.655, 4.042), (-0.5629, -1.643, 4.011), (0.8072, -1.649, 4.025), (-0.4491, -0.6784, 3.977), (0.7929, -1.49, 10.01), (0.6139, -1.45, 14.15), (-0.5479, -1.45, 14.15), (-0.6903, -1.49, 10.03), (0.4272, -1.438, 14.15), (-0.4106, -1.438, 14.15), (-0.6898, -1.449, 13.94), (0.7996, -1.449, 13.94), (0.7996, -1.488, 10.19), (-0.6898, -1.488, 10.19), (0.8079, -1.524, 3.735), (-0.8081, -1.529, 3.753), (0.5019, -1.505, 3.716), (-0.5701, -1.505, 3.716), (0.2339, -1.505, 3.716), (-0.03414, -1.505, 3.716), (-0.3021, -1.505, 3.716), (0.2178, -1.435, 14.15), (0.008342, -1.435, 14.15), (-0.2011, -1.435, 14.15), (0.8003, -1.506, 6.99), (-0.748, -1.509, 6.971), (0.8044, -1.516, 5.207), (-0.7804, -1.52, 5.224), (-0.6898, -1.452, 13.65), (0.7996, -1.452, 13.65), (0.8072, -1.522, 4.02), (-0.8027, -1.528, 4.038)], [], [(0, 1, 3, 2), (2, 3, 7, 6), (6, 7, 5, 4), (4, 5, 1, 0), (6, 4, 11, 10), (7, 3, 1, 5), (10, 11, 15, 14), (4, 0, 9, 11), (2, 6, 10, 8), (0, 2, 8, 9), (13, 12, 16, 17), (9, 8, 12, 13), (11, 9, 13, 15), (8, 10, 14, 12), (16, 18, 19, 17), (15, 13, 17, 19), (12, 14, 18, 16), (14, 15, 19, 18), (20, 192, 177, 181, 96, 148, 109, 122, 134, 100, 142, 138, 208, 216, 237, 229, 224, 244, 262, 266, 284, 292, 21, 23, 22), (22, 23, 25, 482, 462, 463, 427, 332, 333, 389, 377, 378, 24), (24, 378, 384, 309, 303, 302, 26), (26, 302, 297, 313, 362, 397, 356, 370, 366, 323, 327, 342, 421, 407, 416, 441, 437, 445, 459, 468, 478, 497, 27, 29, 28), (28, 29, 31, 30), (30, 31, 33, 293, 285, 267, 263, 245, 225, 230, 238, 217, 209, 139, 143, 101, 135, 123, 110, 149, 97, 182, 178, 193, 32), (32, 193, 190, 167, 163, 162, 34), (34, 162, 171, 172, 104, 113, 212, 256, 257, 270, 35, 37, 36), (36, 37, 39, 496, 477, 467, 458, 444, 436, 440, 415, 406, 420, 341, 326, 322, 365, 369, 355, 396, 361, 312, 296, 301, 38), (38, 301, 300, 308, 382, 383, 40), (23, 21, 43, 41, 39, 37, 35, 33, 31, 29, 27, 25), (40, 383, 379, 387, 318, 334, 419, 473, 464, 476, 41, 43, 271, 258, 259, 213, 114, 115, 174, 173, 187, 42), (42, 187, 164, 168, 191, 192, 20), (36, 38, 53, 52), (50, 51, 63, 62), (34, 36, 52, 51), (32, 34, 51, 50), (30, 32, 50, 49), (28, 30, 49, 48), (26, 28, 48, 47), (42, 20, 44, 55), (20, 22, 45, 44), (24, 26, 47, 46), (40, 42, 55, 54), (22, 24, 46, 45), (38, 40, 54, 53), (65, 66, 316, 311, 307, 305), (47, 48, 60, 59), (54, 55, 67, 66), (44, 45, 57, 56), (51, 52, 64, 63), (48, 49, 61, 60), (55, 44, 56, 67), (45, 46, 58, 57), (52, 53, 65, 64), (49, 50, 62, 61), (46, 47, 59, 58), (53, 54, 66, 65), (70, 71, 83, 82), (62, 63, 188, 169, 195, 196), (59, 60, 359, 314, 298, 304), (66, 67, 189, 165, 175, 156, 159, 161, 107, 116, 205, 206, 254, 253, 260, 280, 283, 79, 78, 486, 484, 466, 457, 450, 431, 430, 335, 321, 392, 352, 353, 381, 386, 316), (56, 57, 183, 179, 194), (63, 64, 360, 363, 401, 331, 344, 425, 475, 461, 472, 76, 75, 282, 281, 261, 255, 252, 204, 207, 117, 108, 160, 158, 157, 176, 166, 188), (60, 61, 184, 186, 99, 152, 151, 145, 146, 141, 210, 215, 247, 248, 265, 268, 273, 73, 72, 470, 460, 474, 423, 343, 329, 400, 364, 359), (67, 56, 194, 197, 170, 189), (57, 58, 388, 385, 380, 354, 349, 395, 320, 336, 429, 414, 456, 455, 465, 485, 491, 70, 69, 272, 269, 264, 249, 246, 214, 211, 140, 147, 144, 150, 153, 98, 185, 183), (64, 65, 305, 299, 315, 360), (61, 62, 196, 180, 184), (58, 59, 304, 306, 310, 388), (81, 82, 502, 501), (77, 78, 90, 89), (74, 75, 87, 86), (71, 72, 84, 83), (78, 79, 91, 90), (68, 69, 81, 80), (75, 76, 88, 87), (72, 73, 85, 84), (79, 68, 80, 91), (69, 70, 82, 81), (76, 77, 89, 88), (73, 74, 86, 85), (257, 261, 281, 278, 270), (260, 258, 271, 279, 280), (198, 200, 241, 239), (201, 199, 236, 243), (220, 222, 252, 255, 250), (223, 221, 251, 253, 254), (239, 241, 242, 219, 217, 238), (243, 236, 237, 216, 218, 240), (274, 276, 290, 289), (277, 275, 288, 291), (278, 281, 282, 276, 274), (280, 279, 275, 277, 283), (285, 287, 273, 268, 267), (286, 284, 266, 269, 272), (217, 219, 215, 210, 209), (218, 216, 208, 211, 214), (159, 129, 121, 124, 136, 133, 95, 161), (206, 201, 243, 240, 232, 235, 223, 254), (283, 277, 291, 294, 68, 79), (124, 111, 150, 144, 102, 136), (240, 218, 214, 246, 226, 232), (294, 286, 272, 69, 68), (97, 99, 186, 182), (98, 96, 181, 185), (190, 195, 169, 167), (197, 191, 168, 170), (182, 186, 184, 180, 178), (185, 181, 177, 179, 183), (209, 210, 141, 139), (211, 208, 138, 140), (122, 118, 127, 155, 174, 115, 106, 93, 130, 134), (237, 236, 199, 203, 213, 259, 251, 221, 228, 229), (292, 288, 275, 279, 271, 43, 21), (267, 268, 265, 263), (269, 266, 262, 264), (110, 112, 151, 152, 149), (111, 109, 148, 153, 150), (263, 265, 248, 245), (264, 262, 244, 249), (231, 233, 222, 220), (235, 228, 221, 223), (101, 103, 137, 132, 131, 135), (102, 100, 134, 130, 133, 136), (167, 169, 188, 166, 163), (170, 168, 164, 165, 189), (139, 141, 146, 143), (140, 138, 142, 147), (202, 207, 204, 200, 198), (205, 203, 199, 201, 206), (119, 120, 125, 112, 110, 123), (121, 118, 122, 109, 111, 124), (154, 157, 158, 128, 126), (156, 155, 127, 129, 159), (289, 290, 295, 287, 285, 293), (291, 288, 292, 284, 286, 294), (225, 227, 234, 233, 231, 230), (226, 224, 229, 228, 235, 232), (172, 154, 126, 119, 123, 135, 131, 92, 105, 104), (212, 202, 198, 239, 238, 230, 231, 220, 250, 256), (270, 278, 274, 289, 293, 33, 35), (163, 166, 176, 171, 162), (165, 164, 187, 173, 175), (250, 255, 261, 257, 256), (253, 251, 259, 258, 260), (125, 120, 128, 158, 160, 94, 132, 137), (242, 241, 200, 204, 252, 222, 233, 234), (295, 290, 276, 282, 75, 74), (151, 112, 125, 137, 103, 145), (215, 219, 242, 234, 227, 247), (273, 287, 295, 74, 73), (149, 152, 99, 97), (153, 148, 96, 98), (105, 108, 117, 113, 104), (107, 106, 115, 114, 116), (143, 146, 145, 103, 101), (147, 142, 100, 102, 144), (245, 248, 247, 227, 225), (249, 244, 224, 226, 246), (178, 180, 196, 195, 190, 193), (179, 177, 192, 191, 197, 194), (171, 176, 157, 154, 172), (175, 173, 174, 155, 156), (131, 132, 94, 92), (133, 130, 93, 95), (92, 94, 160, 108, 105), (95, 93, 106, 107, 161), (126, 128, 120, 119), (129, 127, 118, 121), (113, 117, 207, 202, 212), (116, 114, 213, 203, 205), (464, 466, 484, 481, 476), (465, 462, 482, 483, 485), (410, 413, 405, 403), (412, 411, 402, 404), (448, 452, 450, 457, 453), (451, 449, 454, 455, 456), (403, 405, 418, 409, 406, 415), (404, 402, 416, 407, 408, 417), (487, 489, 495, 493), (490, 488, 492, 494), (481, 484, 486, 489, 487), (485, 483, 488, 490, 491), (349, 347, 375, 373, 367, 339, 393, 395), (414, 412, 404, 417, 442, 434, 451, 456), (491, 490, 494, 498, 71, 70), (477, 480, 471, 467), (479, 478, 468, 469), (401, 399, 358, 374, 368, 325, 330, 331), (425, 424, 409, 418, 443, 439, 447, 475), (472, 471, 480, 499, 77, 76), (406, 409, 424, 420), (408, 407, 421, 422), (361, 363, 360, 315, 312), (364, 362, 313, 314, 359), (300, 307, 311, 308), (306, 303, 309, 310), (312, 315, 299, 296), (314, 313, 297, 298), (420, 424, 425, 344, 341), (422, 421, 342, 343, 423), (467, 471, 472, 461, 458), (469, 468, 459, 460, 470), (373, 357, 398, 400, 329, 328, 324, 367), (417, 408, 422, 423, 474, 446, 438, 442), (498, 479, 469, 470, 72, 71), (355, 358, 399, 396), (357, 356, 397, 398), (458, 461, 475, 447, 444), (460, 459, 445, 446, 474), (433, 435, 452, 448), (434, 432, 449, 451), (322, 325, 368, 340, 338, 365), (324, 323, 366, 337, 339, 367), (308, 311, 316, 386, 382), (310, 309, 384, 385, 388), (341, 344, 331, 330, 326), (343, 342, 327, 328, 329), (374, 376, 348, 352, 392, 394, 340, 368), (418, 405, 413, 431, 450, 452, 435, 443), (499, 495, 489, 486, 78, 77), (426, 430, 431, 413, 410), (429, 428, 411, 412, 414), (372, 376, 374, 358, 355, 369), (375, 371, 370, 356, 357, 373), (350, 353, 352, 348, 345), (354, 351, 346, 347, 349), (493, 495, 499, 480, 477, 496), (494, 492, 497, 478, 479, 498), (436, 439, 443, 435, 433, 440), (438, 437, 441, 432, 434, 442), (382, 386, 381, 379, 383), (385, 384, 378, 377, 380), (453, 457, 466, 464, 473), (455, 454, 463, 462, 465), (387, 350, 345, 372, 369, 365, 338, 390, 317, 318), (419, 426, 410, 403, 415, 440, 433, 448, 453, 473), (476, 481, 487, 493, 496, 39, 41), (396, 399, 401, 363, 361), (398, 397, 362, 364, 400), (370, 371, 346, 351, 389, 333, 319, 391, 337, 366), (416, 402, 411, 428, 427, 463, 454, 449, 432, 441), (497, 492, 488, 483, 482, 25, 27), (317, 321, 335, 334, 318), (320, 319, 333, 332, 336), (326, 330, 325, 322), (328, 327, 323, 324), (444, 447, 439, 436), (446, 445, 437, 438), (379, 381, 353, 350, 387), (380, 377, 389, 351, 354), (296, 299, 305, 307, 300, 301), (298, 297, 302, 303, 306, 304), (338, 340, 394, 390), (339, 337, 391, 393), (390, 394, 392, 321, 317), (393, 391, 319, 320, 395), (345, 348, 376, 372), (347, 346, 371, 375), (334, 335, 430, 426, 419), (336, 332, 427, 428, 429), (507, 508, 520, 519), (88, 89, 509, 508), (85, 86, 506, 505), (82, 83, 503, 502), (89, 90, 510, 509), (86, 87, 507, 506), (83, 84, 504, 503), (90, 91, 511, 510), (80, 81, 501, 500), (87, 88, 508, 507), (84, 85, 505, 504), (91, 80, 500, 511), (512, 513, 525, 524), (504, 505, 517, 516), (511, 500, 512, 523), (501, 502, 514, 513), (508, 509, 521, 520), (505, 506, 518, 517), (502, 503, 515, 514), (509, 510, 522, 521), (506, 507, 519, 518), (503, 504, 516, 515), (510, 511, 523, 522), (500, 501, 513, 512), (524, 525, 526, 527, 528, 529, 530, 531, 532, 533, 534, 535), (519, 520, 532, 531), (516, 517, 529, 528), (523, 512, 524, 535), (513, 514, 526, 525), (520, 521, 533, 532), (517, 518, 530, 529), (514, 515, 527, 526), (521, 522, 534, 533), (518, 519, 531, 530), (515, 516, 528, 527), (522, 523, 535, 534), (608, 537, 649, 648), (627, 611, 542, 593), (1023, 610, 541, 1017), (1021, 593, 542, 1018), (1025, 629, 543, 1019), (599, 590, 539, 562), (1013, 1012, 678, 681), (607, 595, 566, 571), (907, 902, 931, 933), (596, 597, 564, 565), (597, 598, 563, 564), (598, 599, 562, 563), (628, 630, 562, 539), (630, 631, 563, 562), (631, 632, 564, 563), (632, 633, 565, 564), (913, 634, 566, 905), (636, 635, 567, 571), (591, 600, 556, 538), (600, 601, 557, 556), (601, 602, 558, 557), (602, 603, 559, 558), (908, 604, 560, 904), (606, 605, 561, 570), (608, 618, 550, 537), (618, 619, 551, 550), (619, 620, 552, 551), (620, 621, 553, 552), (910, 622, 554, 903), (624, 623, 555, 569), (622, 624, 569, 554), (604, 606, 570, 560), (634, 636, 571, 566), (594, 607, 571, 567), (549, 568, 589, 576), (554, 569, 588, 586), (569, 555, 587, 588), (903, 554, 586, 906), (552, 553, 585, 584), (551, 552, 584, 583), (550, 551, 583, 582), (537, 550, 582, 573), (545, 544, 581, 580), (546, 545, 580, 579), (547, 546, 579, 578), (915, 914, 935, 936), (568, 548, 577, 589), (1043, 1001, 679, 1027), (544, 536, 572, 581), (1017, 541, 575, 1020), (610, 626, 575, 541), (689, 591, 652, 749), (698, 737, 607, 594), (728, 734, 606, 604), (734, 731, 605, 606), (919, 728, 604, 908), (722, 725, 603, 602), (719, 722, 602, 601), (716, 719, 601, 600), (689, 716, 600, 591), (710, 713, 599, 598), (707, 710, 598, 597), (704, 707, 597, 596), (916, 915, 936, 937), (737, 701, 595, 607), (682, 762, 776, 772), (713, 686, 590, 599), (1035, 695, 593, 1021), (575, 626, 778, 779), (591, 538, 653, 652), (684, 572, 656, 744), (592, 647, 786, 781), (628, 539, 651, 654), (947, 626, 977, 976), (560, 570, 625, 616), (944, 946, 624, 622), (946, 945, 623, 624), (973, 944, 622, 910), (942, 943, 621, 620), (941, 942, 620, 619), (940, 941, 619, 618), (938, 940, 618, 608), (570, 561, 617, 625), (904, 560, 616, 911), (558, 559, 615, 614), (557, 558, 614, 613), (556, 557, 613, 612), (538, 556, 612, 609), (1018, 542, 611, 1022), (1041, 939, 610, 1023), (795, 787, 985, 987), (538, 609, 659, 653), (536, 637, 658, 655), (592, 543, 629, 647), (1016, 540, 638, 1024), (536, 544, 639, 637), (544, 545, 640, 639), (545, 546, 641, 640), (546, 547, 642, 641), (902, 548, 643, 912), (568, 549, 644, 645), (548, 568, 645, 643), (540, 574, 646, 638), (537, 573, 657, 649), (693, 575, 779, 792), (539, 590, 650, 651), (955, 957, 636, 634), (957, 956, 635, 636), (972, 955, 634, 913), (953, 954, 633, 632), (952, 953, 632, 631), (951, 952, 631, 630), (949, 951, 630, 628), (1040, 950, 629, 1025), (958, 648, 660, 960), (654, 651, 663, 666), (655, 658, 672, 667), (652, 653, 665, 664), (649, 657, 669, 661), (749, 652, 664, 755), (651, 650, 662, 663), (653, 659, 673, 665), (656, 655, 667, 668), (572, 536, 655, 656), (949, 628, 654, 959), (938, 608, 648, 958), (675, 664, 665, 673), (660, 661, 669, 674), (758, 755, 664, 675), (966, 758, 675, 963), (960, 660, 674, 962), (963, 675, 673, 961), (662, 671, 666, 663), (667, 672, 670, 668), (752, 761, 671, 662), (959, 654, 666, 961), (648, 649, 661, 660), (744, 656, 668, 750), (1029, 681, 678, 1027), (1026, 676, 683, 1028), (1032, 767, 681, 1029), (1014, 1002, 683, 676), (1000, 1003, 677, 682), (1042, 1014, 676, 1026), (1006, 1013, 681, 767), (1001, 1011, 680, 679), (1002, 1004, 765, 683), (1004, 1005, 766, 765), (1005, 1006, 767, 766), (1028, 683, 765, 1030), (1030, 765, 766, 1031), (1031, 766, 767, 1032), (650, 746, 752, 662), (746, 745, 751, 752), (745, 744, 750, 751), (668, 670, 759, 750), (750, 759, 760, 751), (751, 760, 761, 752), (962, 674, 756, 964), (964, 756, 757, 965), (965, 757, 758, 966), (674, 669, 753, 756), (756, 753, 754, 757), (757, 754, 755, 758), (657, 747, 753, 669), (747, 748, 754, 753), (748, 749, 755, 754), (627, 593, 783, 784), (948, 627, 784, 968), (646, 574, 788, 785), (691, 692, 780, 791), (593, 695, 782, 783), (690, 691, 791, 790), (590, 686, 746, 650), (686, 685, 745, 746), (685, 684, 744, 745), (947, 646, 785, 967), (692, 592, 781, 780), (574, 690, 790, 788), (1020, 575, 693, 1033), (1033, 693, 694, 1034), (1034, 694, 695, 1035), (581, 572, 684, 711), (711, 684, 685, 712), (712, 685, 686, 713), (1000, 682, 772, 1007), (690, 574, 771, 774), (763, 764, 773, 777), (589, 577, 699, 735), (735, 699, 700, 736), (736, 700, 701, 737), (703, 704, 925, 930), (909, 916, 937, 934), (596, 565, 921, 920), (578, 579, 705, 702), (702, 705, 706, 703), (703, 706, 707, 704), (579, 580, 708, 705), (705, 708, 709, 706), (706, 709, 710, 707), (580, 581, 711, 708), (708, 711, 712, 709), (709, 712, 713, 710), (573, 582, 714, 687), (687, 714, 715, 688), (688, 715, 716, 689), (582, 583, 717, 714), (714, 717, 718, 715), (715, 718, 719, 716), (583, 584, 720, 717), (717, 720, 721, 718), (718, 721, 722, 719), (584, 585, 723, 720), (720, 723, 724, 721), (721, 724, 725, 722), (906, 586, 726, 917), (917, 726, 727, 918), (918, 727, 728, 919), (588, 587, 729, 732), (732, 729, 730, 733), (733, 730, 731, 734), (586, 588, 732, 726), (726, 732, 733, 727), (727, 733, 734, 728), (576, 589, 735, 696), (696, 735, 736, 697), (697, 736, 737, 698), (573, 687, 747, 657), (687, 688, 748, 747), (688, 689, 749, 748), (1010, 1007, 772, 776), (1015, 1008, 773, 768), (1008, 1009, 777, 773), (1009, 1010, 776, 777), (691, 690, 774, 775), (762, 763, 777, 776), (800, 592, 769, 811), (592, 692, 770, 769), (764, 680, 768, 773), (692, 691, 775, 770), (787, 792, 798, 738), (626, 610, 975, 977), (780, 781, 786, 796), (788, 790, 789, 785), (790, 791, 797, 789), (791, 780, 796, 797), (970, 971, 990, 989), (610, 939, 974, 975), (794, 795, 987, 986), (782, 794, 799, 741), (787, 795, 793, 792), (795, 794, 782, 793), (694, 693, 792, 793), (695, 694, 793, 782), (741, 799, 999, 994), (798, 742, 996, 998), (778, 787, 738, 743), (792, 779, 742, 798), (783, 782, 741, 740), (779, 778, 743, 742), (794, 784, 739, 799), (784, 783, 740, 739), (827, 800, 811, 831), (775, 774, 815, 814), (770, 775, 814, 813), (769, 770, 813, 811), (774, 771, 812, 815), (574, 801, 812, 771), (697, 698, 810, 809), (696, 697, 809, 808), (576, 696, 808, 805), (543, 592, 800, 802), (698, 594, 804, 810), (1016, 549, 806, 1036), (574, 540, 807, 801), (549, 576, 805, 806), (1019, 543, 802, 1037), (594, 567, 803, 804), (1011, 827, 831, 1015), (814, 815, 826, 825), (813, 814, 825, 824), (811, 813, 824, 831), (815, 812, 823, 826), (801, 816, 823, 812), (820, 818, 842, 843), (810, 804, 835, 838), (828, 829, 834, 832), (802, 800, 827, 817), (821, 820, 843, 844), (1036, 806, 830, 1038), (801, 807, 819, 816), (803, 828, 832, 833), (1037, 802, 817, 1039), (822, 821, 844, 845), (833, 832, 846, 847), (837, 841, 855, 851), (844, 843, 857, 858), (838, 835, 849, 852), (845, 844, 858, 859), (841, 840, 854, 855), (830, 806, 837, 836), (829, 822, 845, 834), (806, 805, 841, 837), (809, 810, 838, 839), (808, 809, 839, 840), (804, 803, 833, 835), (805, 808, 840, 841), (818, 830, 836, 842), (848, 859, 873, 862), (849, 847, 861, 863), (857, 856, 870, 871), (847, 846, 860, 861), (851, 855, 869, 865), (858, 857, 871, 872), (843, 842, 856, 857), (835, 833, 847, 849), (834, 845, 859, 848), (836, 837, 851, 850), (842, 836, 850, 856), (839, 838, 852, 853), (832, 834, 848, 846), (840, 839, 853, 854), (860, 862, 876, 874), (867, 866, 880, 881), (870, 864, 878, 884), (864, 865, 879, 878), (862, 873, 887, 876), (863, 861, 875, 877), (850, 851, 865, 864), (856, 850, 864, 870), (853, 852, 866, 867), (846, 848, 862, 860), (854, 853, 867, 868), (855, 854, 868, 869), (859, 858, 872, 873), (852, 849, 863, 866), (883, 882, 896, 897), (882, 881, 895, 896), (874, 876, 890, 888), (881, 880, 894, 895), (884, 878, 892, 898), (878, 879, 893, 892), (868, 867, 881, 882), (869, 868, 882, 883), (873, 872, 886, 887), (866, 863, 877, 880), (872, 871, 885, 886), (865, 869, 883, 879), (861, 860, 874, 875), (871, 870, 884, 885), (895, 894, 901, 900), (896, 895, 900, 899), (897, 896, 899, 898), (894, 891, 890, 901), (893, 897, 898, 892), (891, 889, 888, 890), (887, 886, 900, 901), (880, 877, 891, 894), (886, 885, 899, 900), (879, 883, 897, 893), (875, 874, 888, 889), (885, 884, 898, 899), (877, 875, 889, 891), (876, 887, 901, 890), (724, 918, 919, 725), (723, 917, 918, 724), (585, 906, 917, 723), (700, 915, 916, 701), (699, 914, 915, 700), (577, 907, 914, 699), (954, 972, 913, 633), (905, 909, 934, 932), (559, 904, 911, 615), (943, 973, 910, 621), (701, 916, 909, 595), (725, 919, 908, 603), (548, 902, 907, 577), (553, 903, 906, 585), (621, 910, 903, 553), (603, 908, 904, 559), (565, 633, 922, 921), (595, 909, 905, 566), (934, 920, 921, 932), (931, 923, 924, 933), (937, 925, 920, 934), (933, 924, 929, 935), (935, 929, 930, 936), (936, 930, 925, 937), (923, 931, 927, 926), (922, 928, 932, 921), (914, 907, 933, 935), (902, 912, 927, 931), (912, 642, 926, 927), (704, 596, 920, 925), (578, 702, 929, 924), (913, 905, 932, 928), (547, 578, 924, 923), (633, 913, 928, 922), (642, 547, 923, 926), (702, 703, 930, 929), (642, 912, 973, 943), (615, 911, 972, 954), (797, 796, 971, 970), (789, 797, 970, 969), (785, 789, 969, 967), (796, 786, 968, 971), (626, 947, 967, 778), (647, 948, 968, 786), (760, 965, 966, 761), (759, 964, 965, 760), (670, 962, 964, 759), (659, 959, 961, 673), (671, 963, 961, 666), (672, 960, 962, 670), (761, 966, 963, 671), (637, 938, 958, 658), (609, 949, 959, 659), (658, 958, 960, 672), (1022, 611, 950, 1040), (609, 612, 951, 949), (612, 613, 952, 951), (613, 614, 953, 952), (614, 615, 954, 953), (911, 616, 955, 972), (625, 617, 956, 957), (616, 625, 957, 955), (647, 629, 950, 948), (1024, 638, 939, 1041), (637, 639, 940, 938), (639, 640, 941, 940), (640, 641, 942, 941), (641, 642, 943, 942), (912, 643, 944, 973), (645, 644, 945, 946), (643, 645, 946, 944), (638, 646, 947, 939), (974, 976, 977, 975), (978, 991, 980, 979), (990, 983, 984, 986), (981, 988, 985, 982), (988, 989, 987, 985), (989, 990, 986, 987), (969, 970, 989, 988), (778, 967, 981, 982), (948, 950, 991, 978), (967, 969, 988, 981), (968, 784, 984, 983), (611, 627, 979, 980), (627, 948, 978, 979), (971, 968, 983, 990), (787, 778, 982, 985), (939, 947, 976, 974), (950, 611, 980, 991), (784, 794, 986, 984), (999, 992, 993, 994), (995, 997, 998, 996), (739, 740, 993, 992), (740, 741, 994, 993), (799, 739, 992, 999), (742, 743, 995, 996), (743, 738, 997, 995), (738, 798, 998, 997), (680, 1011, 1015, 768), (825, 826, 1010, 1009), (824, 825, 1009, 1008), (831, 824, 1008, 1015), (826, 823, 1007, 1010), (816, 1000, 1007, 823), (821, 822, 1006, 1005), (820, 821, 1005, 1004), (818, 820, 1004, 1002), (817, 827, 1011, 1001), (822, 829, 1013, 1006), (1038, 830, 1014, 1042), (816, 819, 1003, 1000), (830, 818, 1002, 1014), (1039, 817, 1001, 1043), (829, 828, 1012, 1013), (828, 1039, 1043, 1012), (819, 1038, 1042, 1003), (644, 1024, 1041, 945), (617, 1022, 1040, 956), (803, 1037, 1039, 828), (807, 1036, 1038, 819), (567, 1019, 1037, 803), (540, 1016, 1036, 807), (730, 1034, 1035, 731), (729, 1033, 1034, 730), (587, 1020, 1033, 729), (763, 1031, 1032, 764), (762, 1030, 1031, 763), (682, 1028, 1030, 762), (1003, 1042, 1026, 677), (764, 1032, 1029, 680), (677, 1026, 1028, 682), (680, 1029, 1027, 679), (956, 1040, 1025, 635), (549, 1016, 1024, 644), (945, 1041, 1023, 623), (561, 1018, 1022, 617), (731, 1035, 1021, 605), (555, 1017, 1020, 587), (1012, 1043, 1027, 678), (635, 1025, 1019, 567), (605, 1021, 1018, 561), (623, 1023, 1017, 555)])
me_cylinder.materials.append(mat_material)
me_cylinder.use_remesh_preserve_volume = False
me_cylinder.use_remesh_preserve_attributes = False
me_cylinder.use_mirror_vertex_groups = False
me_cylinder.update()

# ---- objects
ob_cube = bpy.data.objects.new('Cube', me_cube_002)
ob_gun = bpy.data.objects.new('Gun', me_cylinder)

# ---- transforms, parenting, visibility, modifiers, constraints
ob_cube.location = (-0.01883, 0.206, 0.4298)
ob_cube.scale = (0.3388, 0.3874, 0.3874)
ob_cube.lineart.crease_threshold = 0.0
ob_gun.location = (-0.03276, 3.861, 3.012)
ob_gun.rotation_euler = (1.571, -0.0, 0.0)
ob_gun.scale = (0.5968, 0.5968, 0.5968)
ob_gun.lineart.crease_threshold = 0.0

# ---- collection membership
col_collection_1.objects.link(ob_cube)
col_collection_1.objects.link(ob_gun)

# ---- scene / render settings (as saved in the file)
scene.frame_start = 1; scene.frame_end = 250; scene.frame_set(1)
scene.render.engine = 'BLENDER_EEVEE_NEXT'
scene.render.resolution_percentage = 50
scene.render.dither_intensity = 0.0
scene.cycles.use_denoising = False
scene.cycles.samples = 128
scene.cycles.sampling_pattern = 'TABULATED_SOBOL'
scene.cycles.light_sampling_threshold = 0.0
scene.cycles.use_adaptive_sampling = False
scene.cycles.use_light_tree = False
scene.cycles.blur_glossy = 0.0
scene.cycles.sample_clamp_indirect = 0.0
scene.view_settings.view_transform = 'Standard'
bpy.context.view_layer.update()

# ---- added for rendering (the .blend has no active camera and no usable light): camera, sun
cam_auto = bpy.data.cameras.new('AutoCamera')
cam_auto.lens = 50.0
cam_auto.sensor_width = 36.0
cam_auto.clip_end = 1000.0
ob_auto_camera = bpy.data.objects.new('AutoCamera', cam_auto)
scene.collection.objects.link(ob_auto_camera)
ob_auto_camera.location = (11.7534, -14.0002, 9.31241)
ob_auto_camera.rotation_euler = (1.09748, -7.21219e-08, 0.694738)
scene.camera = ob_auto_camera
light_auto_sun = bpy.data.lights.new('AutoSun', 'SUN')
light_auto_sun.energy = 3.0
light_auto_sun.angle = 0.0523599
ob_auto_sun = bpy.data.objects.new('AutoSun', light_auto_sun)
scene.collection.objects.link(ob_auto_sun)
ob_auto_sun.rotation_euler = (0.872665, 0.174533, 0.523599)
bpy.context.view_layer.update()
